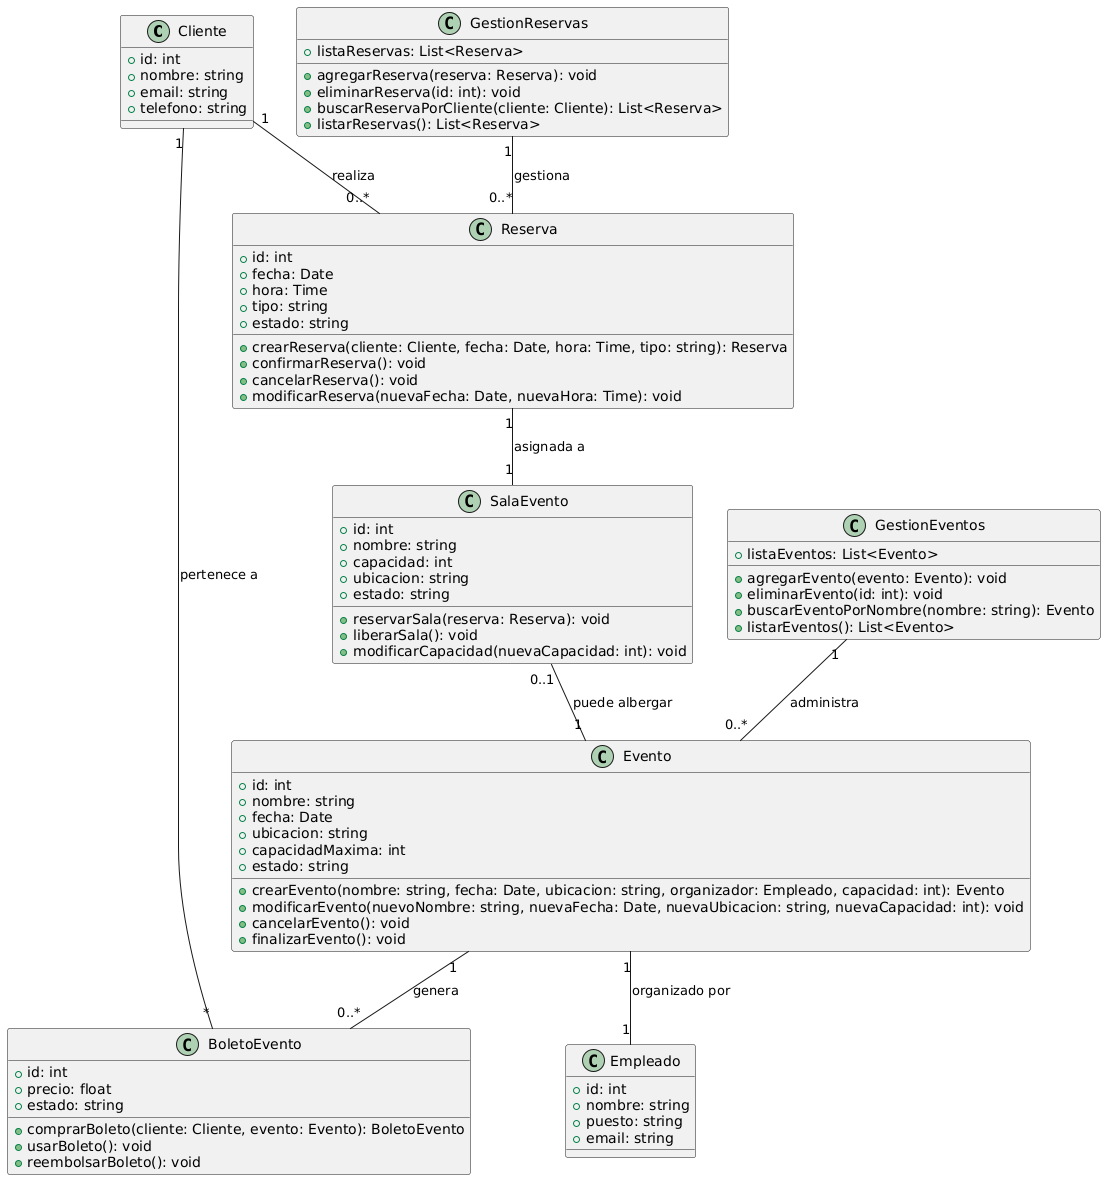

The diagram above was rendered by PlantUML. Its source (embedded in the PNG):
@startuml
' Definición de clases principales
class Cliente {
  +id: int
  +nombre: string
  +email: string
  +telefono: string
}

class Empleado {
  +id: int
  +nombre: string
  +puesto: string
  +email: string
}

class Reserva {
  +id: int
  +fecha: Date
  +hora: Time
  +tipo: string
  +estado: string
  +crearReserva(cliente: Cliente, fecha: Date, hora: Time, tipo: string): Reserva
  +confirmarReserva(): void
  +cancelarReserva(): void
  +modificarReserva(nuevaFecha: Date, nuevaHora: Time): void
}

class Evento {
  +id: int
  +nombre: string
  +fecha: Date
  +ubicacion: string
  +capacidadMaxima: int
  +estado: string
  +crearEvento(nombre: string, fecha: Date, ubicacion: string, organizador: Empleado, capacidad: int): Evento
  +modificarEvento(nuevoNombre: string, nuevaFecha: Date, nuevaUbicacion: string, nuevaCapacidad: int): void
  +cancelarEvento(): void
  +finalizarEvento(): void
}

class BoletoEvento {
  +id: int
  +precio: float
  +estado: string
  +comprarBoleto(cliente: Cliente, evento: Evento): BoletoEvento
  +usarBoleto(): void
  +reembolsarBoleto(): void
}

class SalaEvento {
  +id: int
  +nombre: string
  +capacidad: int
  +ubicacion: string
  +estado: string
  +reservarSala(reserva: Reserva): void
  +liberarSala(): void
  +modificarCapacidad(nuevaCapacidad: int): void
}

class GestionReservas {
  +listaReservas: List<Reserva>
  +agregarReserva(reserva: Reserva): void
  +eliminarReserva(id: int): void
  +buscarReservaPorCliente(cliente: Cliente): List<Reserva>
  +listarReservas(): List<Reserva>
}

class GestionEventos {
  +listaEventos: List<Evento>
  +agregarEvento(evento: Evento): void
  +eliminarEvento(id: int): void
  +buscarEventoPorNombre(nombre: string): Evento
  +listarEventos(): List<Evento>
}

' Definición de relaciones entre clases
Cliente "1" -- "0..*" Reserva: realiza
Reserva "1" -- "1" SalaEvento: asignada a
Evento "1" -- "0..*" BoletoEvento: genera
BoletoEvento "*" -- "1" Cliente: pertenece a
Evento "1" -- "1" Empleado: organizado por
SalaEvento "0..1" -- "1" Evento: puede albergar
GestionReservas "1" -- "0..*" Reserva: gestiona
GestionEventos "1" -- "0..*" Evento: administra
@enduml